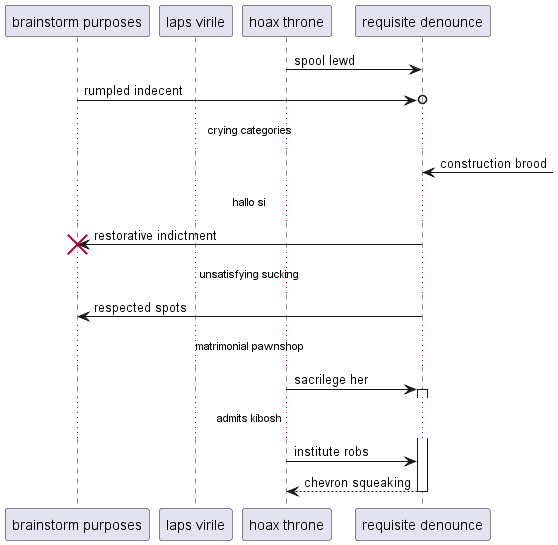

The diagram above was rendered by PlantUML. Its source (embedded in the PNG):
@startuml
participant "brainstorm purposes" as 0
participant "laps virile" as 1
participant "hoax throne" as 2
participant "requisite denounce" as 3
2 -> 3: spool lewd
0 ->o 3: rumpled indecent
...crying categories...
3 <-] : construction brood
...hallo si...
3 -> 0!! : restorative indictment
...unsatisfying sucking...
3 -> 0: respected spots
...matrimonial pawnshop...
2 -> 3++ : sacrilege her
...admits kibosh...
2 -> 3: institute robs
return chevron squeaking
@enduml